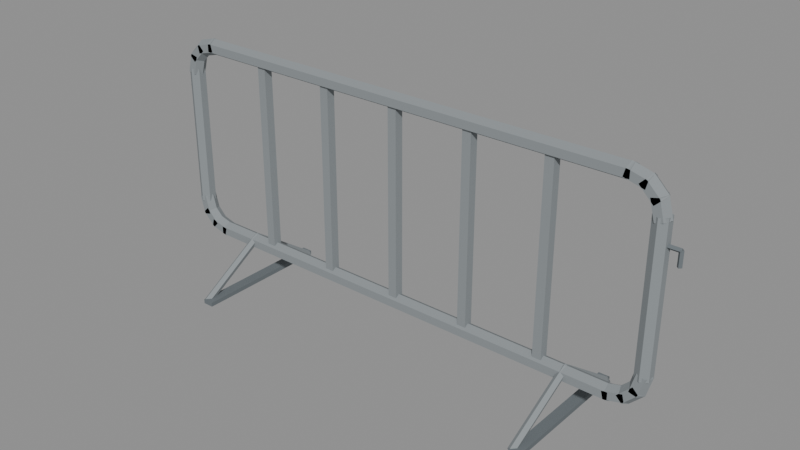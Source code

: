 # Source: lwf_crowd_barrier_v1.blend  (saved by Blender 4.1.24; exported with 4.5.12 LTS)
import bpy
from mathutils import Matrix  # noqa: F401  (used for matrix-valued properties, if any)

bpy.ops.wm.read_factory_settings(use_empty=True)
scene = bpy.context.scene
scene.name = 'Scene'

# ---- images (referenced by path relative to the original .blend; pixels are not part of the script)
import os
ASSET_DIR = os.environ.get("B2B_ASSET_DIR", "")  # directory of the original .blend (textures are referenced by path, not embedded)
HERE = os.path.dirname(os.path.abspath(__file__))  # packed textures are extracted next to this script under _unpacked/

def load_image(name, relpath, width, height, colorspace="sRGB"):
    """Load a texture the original file referenced (path relative to the .blend, or extracted next to this script)."""
    p = next((c for c in (os.path.join(HERE, relpath), os.path.join(ASSET_DIR, relpath)) if relpath and os.path.exists(c)), "")
    if p:
        img = bpy.data.images.load(p, check_existing=True)
        img.name = name
    else:  # same state as the original file: an image datablock whose file is absent (Cycles renders it pink)
        img = bpy.data.images.new(name, width, height)
        img.source = "FILE"
        img.filepath = "//" + (relpath or name)
    img.colorspace_settings.name = colorspace
    return img
img_lwf_backstage_palette = load_image('lwf_backstage_palette', '_unpacked/lwf_backstage_palette.9bb44a49.png', 64, 8, 'sRGB')

# ---- materials (node trees are filled in below, after node groups)
mat_lwf_backstage_mattepalette = bpy.data.materials.new('LWF_Backstage_MattePalette')
mat_lwf_backstage_mattepalette.use_transparent_shadow = False

# ---- material node trees
mat_lwf_backstage_mattepalette.use_nodes = True; mat_lwf_backstage_mattepalette.node_tree.nodes.clear()
_N = mat_lwf_backstage_mattepalette.node_tree.nodes; _L = mat_lwf_backstage_mattepalette.node_tree.links
n0 = _N.new('ShaderNodeBsdfPrincipled'); n0.name = 'Principled BSDF'; n0.location = (10, 300)
n0.inputs[2].default_value = 0.9
n0.inputs[13].default_value = 0.25
n1 = _N.new('ShaderNodeOutputMaterial'); n1.name = 'Material Output'; n1.location = (300, 300)
n2 = _N.new('ShaderNodeTexImage'); n2.name = 'Image Texture'; n2.location = (0, 0)
n2.image = img_lwf_backstage_palette
n2.interpolation = 'Closest'
_L.new(n0.outputs[0], n1.inputs[0])
_L.new(n2.outputs[0], n0.inputs[0])
n1.is_active_output = True

# ---- meshes
me_lwf_crowdbarrier = bpy.data.meshes.new('LWF_CrowdBarrier')
me_lwf_crowdbarrier.from_pydata([(-0.7347, -0.02, 1.078), (-0.7347, -0.02, 0.21), (1.188, -1.117e-08, 0.9569), (1.165, 1.32e-08, 1.043), (1.17, -0.03118, 0.9522), (1.147, -0.03118, 1.038), (1.135, -0.03118, 0.9429), (1.112, -0.03118, 1.029), (1.118, -1.32e-08, 0.9383), (1.095, 1.117e-08, 1.024), (1.135, 0.03118, 0.9429), (1.112, 0.03118, 1.029), (1.17, 0.03118, 0.9522), (1.147, 0.03118, 1.038), (1.166, -1.829e-09, 1.041), (1.103, -6.004e-09, 1.104), (1.153, -0.03118, 1.028), (1.09, -0.03118, 1.091), (1.127, -0.03118, 1.003), (1.065, -0.03118, 1.065), (1.115, 6.004e-09, 0.9899), (1.052, 1.829e-09, 1.053), (1.127, 0.03118, 1.003), (1.065, 0.03118, 1.065), (1.153, 0.03118, 1.028), (1.09, 0.03118, 1.091), (1.105, -1.922e-09, 1.103), (1.019, 2.189e-09, 1.126), (1.1, -0.03118, 1.085), (1.014, -0.03118, 1.108), (1.091, -0.03118, 1.05), (1.005, -0.03118, 1.073), (1.086, -2.189e-09, 1.033), (1.0, 1.922e-09, 1.056), (1.091, 0.03118, 1.05), (1.005, 0.03118, 1.073), (1.1, 0.03118, 1.085), (1.014, 0.03118, 1.108), (1.031, -4.506e-08, 1.124), (-1.031, 4.506e-08, 1.124), (1.031, -0.03118, 1.106), (-1.031, -0.03118, 1.106), (1.031, -0.03118, 1.07), (-1.031, -0.03118, 1.07), (1.031, -4.506e-08, 1.052), (-1.031, 4.506e-08, 1.052), (1.031, 0.03118, 1.07), (-1.031, 0.03118, 1.07), (1.031, 0.03118, 1.106), (-1.031, 0.03118, 1.106), (-1.019, -7.493e-10, 1.126), (-1.105, 2.646e-09, 1.103), (-1.014, -0.03118, 1.108), (-1.1, -0.03118, 1.085), (-1.005, -0.03118, 1.073), (-1.091, -0.03118, 1.05), (-1.0, -2.646e-09, 1.056), (-1.086, 7.493e-10, 1.033), (-1.005, 0.03118, 1.073), (-1.091, 0.03118, 1.05), (-1.014, 0.03118, 1.108), (-1.1, 0.03118, 1.085), (-1.103, 1.211e-09, 1.104), (-1.166, -4.374e-09, 1.041), (-1.09, -0.03118, 1.091), (-1.153, -0.03118, 1.028), (-1.065, -0.03118, 1.065), (-1.127, -0.03118, 1.003), (-1.052, 4.374e-09, 1.053), (-1.115, -1.211e-09, 0.9899), (-1.065, 0.03118, 1.065), (-1.127, 0.03118, 1.003), (-1.09, 0.03118, 1.091), (-1.153, 0.03118, 1.028), (-1.165, 1.516e-08, 1.043), (-1.188, -1.438e-08, 0.9569), (-1.147, -0.03118, 1.038), (-1.17, -0.03118, 0.9522), (-1.112, -0.03118, 1.029), (-1.135, -0.03118, 0.9429), (-1.095, 1.438e-08, 1.024), (-1.118, -1.516e-08, 0.9383), (-1.112, 0.03118, 1.029), (-1.135, 0.03118, 0.9429), (-1.147, 0.03118, 1.038), (-1.17, 0.03118, 0.9522), (-1.15, 0.036, 0.9688), (-1.15, 0.036, 0.3192), (-1.181, 0.018, 0.9688), (-1.181, 0.018, 0.3192), (-1.181, -0.018, 0.9688), (-1.181, -0.018, 0.3192), (-1.15, -0.036, 0.9688), (-1.15, -0.036, 0.3192), (-1.119, -0.018, 0.9688), (-1.119, -0.018, 0.3192), (-1.119, 0.018, 0.9688), (-1.119, 0.018, 0.3192), (-1.118, -1.712e-09, 0.3497), (-1.095, 3.779e-09, 0.2639), (-1.135, 0.03118, 0.3451), (-1.112, 0.03118, 0.2592), (-1.17, 0.03118, 0.3358), (-1.147, 0.03118, 0.2499), (-1.188, -3.779e-09, 0.3311), (-1.165, 1.712e-09, 0.2453), (-1.17, -0.03118, 0.3358), (-1.147, -0.03118, 0.2499), (-1.135, -0.03118, 0.3451), (-1.112, -0.03118, 0.2592), (-1.115, -6.526e-09, 0.2981), (-1.052, 3.144e-09, 0.2352), (-1.127, 0.03118, 0.2854), (-1.065, 0.03118, 0.2225), (-1.153, 0.03118, 0.2599), (-1.09, 0.03118, 0.1971), (-1.166, -3.144e-09, 0.2472), (-1.103, 6.526e-09, 0.1843), (-1.153, -0.03118, 0.2599), (-1.09, -0.03118, 0.1971), (-1.127, -0.03118, 0.2854), (-1.065, -0.03118, 0.2225), (-1.086, -1.554e-09, 0.255), (-1.0, 1.048e-08, 0.232), (-1.091, 0.03118, 0.2376), (-1.005, 0.03118, 0.2146), (-1.1, 0.03118, 0.2028), (-1.014, 0.03118, 0.1798), (-1.105, -1.048e-08, 0.1854), (-1.019, 1.554e-09, 0.1624), (-1.1, -0.03118, 0.2028), (-1.014, -0.03118, 0.1798), (-1.091, -0.03118, 0.2376), (-1.005, -0.03118, 0.2146), (-1.031, -4.506e-08, 0.236), (1.031, 4.506e-08, 0.236), (-1.031, 0.03118, 0.218), (1.031, 0.03118, 0.218), (-1.031, 0.03118, 0.182), (1.031, 0.03118, 0.182), (-1.031, -4.506e-08, 0.164), (1.031, 4.506e-08, 0.164), (-1.031, -0.03118, 0.182), (1.031, -0.03118, 0.182), (-1.031, -0.03118, 0.218), (1.031, -0.03118, 0.218), (1.0, -6.178e-09, 0.232), (1.086, 1.012e-08, 0.255), (1.005, 0.03118, 0.2146), (1.091, 0.03118, 0.2376), (1.014, 0.03118, 0.1798), (1.1, 0.03118, 0.2028), (1.019, -1.012e-08, 0.1624), (1.105, 6.178e-09, 0.1854), (1.014, -0.03118, 0.1798), (1.1, -0.03118, 0.2028), (1.005, -0.03118, 0.2146), (1.091, -0.03118, 0.2376), (1.052, 4.76e-09, 0.2352), (1.115, -4.881e-09, 0.2981), (1.065, 0.03118, 0.2225), (1.127, 0.03118, 0.2854), (1.09, 0.03118, 0.1971), (1.153, 0.03118, 0.2599), (1.103, 4.881e-09, 0.1843), (1.166, -4.76e-09, 0.2472), (1.09, -0.03118, 0.1971), (1.153, -0.03118, 0.2599), (1.065, -0.03118, 0.2225), (1.127, -0.03118, 0.2854), (1.095, -4.009e-09, 0.2639), (1.118, -9.278e-09, 0.3497), (1.112, 0.03118, 0.2592), (1.135, 0.03118, 0.3451), (1.147, 0.03118, 0.2499), (1.17, 0.03118, 0.3358), (1.165, 9.278e-09, 0.2453), (1.188, 4.009e-09, 0.3311), (1.147, -0.03118, 0.2499), (1.17, -0.03118, 0.3358), (1.112, -0.03118, 0.2592), (1.135, -0.03118, 0.3451), (1.15, -0.036, 0.3192), (1.15, -0.036, 0.9688), (1.119, -0.018, 0.3192), (1.119, -0.018, 0.9688), (1.119, 0.018, 0.3192), (1.119, 0.018, 0.9688), (1.15, 0.036, 0.3192), (1.15, 0.036, 0.9688), (1.181, 0.018, 0.3192), (1.181, 0.018, 0.9688), (1.181, -0.018, 0.3192), (1.181, -0.018, 0.9688), (-0.7347, 0.02, 0.21), (-0.7347, 0.02, 1.078), (-0.6947, -0.02, 0.21), (-0.6947, -0.02, 1.078), (-0.6947, 0.02, 0.21), (-0.6947, 0.02, 1.078), (-0.3773, -0.02, 0.21), (-0.3773, -0.02, 1.078), (-0.3773, 0.02, 0.21), (-0.3773, 0.02, 1.078), (-0.3373, -0.02, 0.21), (-0.3373, -0.02, 1.078), (-0.3373, 0.02, 0.21), (-0.3373, 0.02, 1.078), (-0.02, -0.02, 0.21), (-0.02, -0.02, 1.078), (-0.02, 0.02, 0.21), (-0.02, 0.02, 1.078), (0.02, -0.02, 0.21), (0.02, -0.02, 1.078), (0.02, 0.02, 0.21), (0.02, 0.02, 1.078), (0.3373, -0.02, 0.21), (0.3373, -0.02, 1.078), (0.3373, 0.02, 0.21), (0.3373, 0.02, 1.078), (0.3773, -0.02, 0.21), (0.3773, -0.02, 1.078), (0.3773, 0.02, 0.21), (0.3773, 0.02, 1.078), (0.6947, -0.02, 0.21), (0.6947, -0.02, 1.078), (0.6947, 0.02, 0.21), (0.6947, 0.02, 1.078), (0.7347, -0.02, 0.21), (0.7347, -0.02, 1.078), (0.7347, 0.02, 0.21), (0.7347, 0.02, 1.078), (-0.855, -0.32, 0.022), (-0.855, -0.32, 0.002), (-0.8304, -0.005867, 0.2378), (-0.851, -0.3147, 0.02166), (-0.8128, 0.0001005, 0.2277), (-0.8334, -0.3087, 0.01147), (-0.8186, 0.01203, 0.2112), (-0.8392, -0.2968, -0.005031), (-0.8397, 0.01344, 0.2112), (-0.8603, -0.2954, -0.005031), (-0.847, 0.002378, 0.2277), (-0.8676, -0.3065, 0.01147), (-0.8296, 0.005867, 0.2378), (-0.809, 0.3147, 0.02166), (-0.8472, -0.0001006, 0.2277), (-0.8266, 0.3087, 0.01147), (-0.8414, -0.01203, 0.2112), (-0.8208, 0.2968, -0.005031), (-0.8203, -0.01344, 0.2112), (-0.7997, 0.2954, -0.005031), (-0.813, -0.002378, 0.2277), (-0.7924, 0.3065, 0.01147), (-0.855, 0.32, 0.002), (-0.855, 0.32, 0.022), (-0.805, -0.32, 0.002), (-0.805, -0.32, 0.022), (-0.805, 0.32, 0.002), (-0.805, 0.32, 0.022), (0.805, -0.32, 0.002), (0.805, -0.32, 0.022), (0.8296, -0.005867, 0.2378), (0.809, -0.3147, 0.02166), (0.8472, 0.0001005, 0.2277), (0.8266, -0.3087, 0.01147), (0.8414, 0.01203, 0.2112), (0.8208, -0.2968, -0.005031), (0.8203, 0.01344, 0.2112), (0.7997, -0.2954, -0.005031), (0.813, 0.002378, 0.2277), (0.7924, -0.3065, 0.01147), (0.8304, 0.005867, 0.2378), (0.851, 0.3147, 0.02166), (0.8128, -0.0001005, 0.2277), (0.8334, 0.3087, 0.01147), (0.8186, -0.01203, 0.2112), (0.8392, 0.2968, -0.005031), (0.8397, -0.01344, 0.2112), (0.8603, 0.2954, -0.005031), (0.847, -0.002378, 0.2277), (0.8676, 0.3065, 0.01147), (0.805, 0.32, 0.002), (0.805, 0.32, 0.022), (0.855, -0.32, 0.002), (0.855, -0.32, 0.022), (0.855, 0.32, 0.002), (0.855, 0.32, 0.022), (1.147, -1.88e-09, 0.87), (1.233, 1.88e-09, 0.87), (1.147, 0.01, 0.86), (1.233, 0.01, 0.86), (1.147, -1.88e-09, 0.85), (1.233, 1.88e-09, 0.85), (1.147, -0.01, 0.86), (1.233, -0.01, 0.86), (1.23, 0.01, 0.863), (1.23, 0.01, 0.797), (1.22, 3.759e-09, 0.863), (1.22, -2.011e-09, 0.797), (1.23, -0.01, 0.863), (1.23, -0.01, 0.797), (1.24, 2.011e-09, 0.863), (1.24, -3.759e-09, 0.797), (-1.146, -9.485e-10, 0.894), (-1.189, 9.485e-10, 0.894), (-1.146, -0.014, 0.88), (-1.189, -0.014, 0.88), (-1.146, -9.485e-10, 0.866), (-1.189, 9.485e-10, 0.866), (-1.146, 0.014, 0.88), (-1.189, 0.014, 0.88)], [], [(202, 203, 207, 206), (62, 63, 65, 64), (2, 3, 5, 4), (54, 55, 57, 56), (204, 205, 201, 200), (4, 5, 7, 6), (26, 27, 29, 28), (14, 15, 17, 16), (6, 7, 9, 8), (38, 39, 41, 40), (52, 53, 55, 54), (8, 9, 11, 10), (5, 3, 13, 11, 9, 7), (50, 51, 53, 52), (10, 11, 13, 12), (18, 19, 21, 20), (16, 17, 19, 18), (12, 13, 3, 2), (2, 4, 6, 8, 10, 12), (20, 21, 23, 22), (19, 17, 15, 25, 23, 21), (194, 195, 199, 198), (22, 23, 25, 24), (30, 31, 33, 32), (28, 29, 31, 30), (24, 25, 15, 14), (20, 22, 24, 14, 16, 18), (32, 33, 35, 34), (29, 27, 37, 35, 33, 31), (66, 67, 69, 68), (34, 35, 37, 36), (42, 43, 45, 44), (40, 41, 43, 42), (36, 37, 27, 26), (30, 32, 34, 36, 26, 28), (44, 45, 47, 46), (78, 79, 81, 80), (40, 42, 44, 46, 48, 38), (46, 47, 49, 48), (64, 65, 67, 66), (74, 75, 77, 76), (48, 49, 39, 38), (45, 43, 41, 39, 49, 47), (56, 57, 59, 58), (90, 91, 93, 92), (54, 56, 58, 60, 50, 52), (58, 59, 61, 60), (76, 77, 79, 78), (86, 87, 89, 88), (60, 61, 51, 50), (57, 55, 53, 51, 61, 59), (68, 69, 71, 70), (102, 103, 105, 104), (68, 70, 72, 62, 64, 66), (70, 71, 73, 72), (88, 89, 91, 90), (98, 99, 101, 100), (72, 73, 63, 62), (69, 67, 65, 63, 73, 71), (80, 81, 83, 82), (114, 115, 117, 116), (80, 82, 84, 74, 76, 78), (82, 83, 85, 84), (100, 101, 103, 102), (110, 111, 113, 112), (84, 85, 75, 74), (81, 79, 77, 75, 85, 83), (92, 93, 95, 94), (126, 127, 129, 128), (92, 94, 96, 86, 88, 90), (94, 95, 97, 96), (112, 113, 115, 114), (122, 123, 125, 124), (96, 97, 87, 86), (93, 91, 89, 87, 97, 95), (104, 105, 107, 106), (138, 139, 141, 140), (104, 106, 108, 98, 100, 102), (106, 107, 109, 108), (124, 125, 127, 126), (134, 135, 137, 136), (108, 109, 99, 98), (105, 103, 101, 99, 109, 107), (116, 117, 119, 118), (150, 151, 153, 152), (116, 118, 120, 110, 112, 114), (118, 119, 121, 120), (136, 137, 139, 138), (146, 147, 149, 148), (120, 121, 111, 110), (117, 115, 113, 111, 121, 119), (128, 129, 131, 130), (162, 163, 165, 164), (128, 130, 132, 122, 124, 126), (130, 131, 133, 132), (148, 149, 151, 150), (158, 159, 161, 160), (132, 133, 123, 122), (129, 127, 125, 123, 133, 131), (140, 141, 143, 142), (174, 175, 177, 176), (140, 142, 144, 134, 136, 138), (142, 143, 145, 144), (160, 161, 163, 162), (170, 171, 173, 172), (144, 145, 135, 134), (141, 139, 137, 135, 145, 143), (152, 153, 155, 154), (186, 187, 189, 188), (152, 154, 156, 146, 148, 150), (154, 155, 157, 156), (172, 173, 175, 174), (182, 183, 185, 184), (156, 157, 147, 146), (153, 151, 149, 147, 157, 155), (164, 165, 167, 166), (206, 207, 205, 204), (164, 166, 168, 158, 160, 162), (166, 167, 169, 168), (184, 185, 187, 186), (198, 199, 197, 196), (168, 169, 159, 158), (165, 163, 161, 159, 169, 167), (176, 177, 179, 178), (194, 198, 196, 1), (176, 178, 180, 170, 172, 174), (178, 179, 181, 180), (199, 195, 0, 197), (200, 201, 203, 202), (180, 181, 171, 170), (177, 175, 173, 171, 181, 179), (188, 189, 191, 190), (1, 0, 195, 194), (188, 190, 192, 182, 184, 186), (190, 191, 193, 192), (196, 197, 0, 1), (202, 206, 204, 200), (192, 193, 183, 182), (189, 187, 185, 183, 193, 191), (207, 203, 201, 205), (208, 209, 211, 210), (210, 211, 215, 214), (214, 215, 213, 212), (212, 213, 209, 208), (210, 214, 212, 208), (215, 211, 209, 213), (216, 217, 219, 218), (218, 219, 223, 222), (222, 223, 221, 220), (220, 221, 217, 216), (218, 222, 220, 216), (223, 219, 217, 221), (224, 225, 227, 226), (226, 227, 231, 230), (230, 231, 229, 228), (228, 229, 225, 224), (226, 230, 228, 224), (231, 227, 225, 229), (259, 255, 232, 257), (254, 258, 256, 233), (234, 235, 237, 236), (248, 249, 251, 250), (244, 245, 247, 246), (236, 237, 239, 238), (246, 247, 249, 248), (287, 283, 261, 285), (238, 239, 241, 240), (237, 235, 243, 241, 239), (256, 257, 232, 233), (240, 241, 243, 242), (254, 255, 259, 258), (282, 286, 284, 260), (242, 243, 235, 234), (234, 236, 238, 240, 242), (233, 232, 255, 254), (246, 248, 250, 252, 244), (250, 251, 253, 252), (258, 259, 257, 256), (262, 263, 265, 264), (252, 253, 245, 244), (251, 249, 247, 245, 253), (298, 299, 301, 300), (282, 283, 287, 286), (264, 265, 267, 266), (296, 297, 299, 298), (274, 275, 277, 276), (266, 267, 269, 268), (284, 285, 261, 260), (262, 264, 266, 268, 270), (268, 269, 271, 270), (272, 273, 275, 274), (276, 277, 279, 278), (270, 271, 263, 262), (265, 263, 271, 269, 267), (260, 261, 283, 282), (274, 276, 278, 280, 272), (278, 279, 281, 280), (286, 287, 285, 284), (288, 289, 291, 290), (280, 281, 273, 272), (279, 277, 275, 273, 281), (299, 297, 303, 301), (304, 305, 307, 306), (290, 291, 293, 292), (291, 289, 295, 293), (306, 307, 309, 308), (292, 293, 295, 294), (294, 295, 289, 288), (288, 290, 292, 294), (300, 301, 303, 302), (302, 303, 297, 296), (300, 302, 296, 298), (308, 310, 304, 306), (308, 309, 311, 310), (310, 311, 305, 304), (307, 305, 311, 309)])
_uv = me_lwf_crowdbarrier.uv_layers.new(name='UVMap')
_uv.uv.foreach_set('vector', [0.0625, 0.5, 0.0625, 0.5, 0.0625, 0.5, 0.0625, 0.5, 0.0625, 0.5, 0.0625, 0.5, 0.0625, 0.5, 0.0625, 0.5, 0.0625, 0.5, 0.0625, 0.5, 0.0625, 0.5, 0.0625, 0.5, 0.0625, 0.5, 0.0625, 0.5, 0.0625, 0.5, 0.0625, 0.5, 0.0625, 0.5, 0.0625, 0.5, 0.0625, 0.5, 0.0625, 0.5, 0.0625, 0.5, 0.0625, 0.5, 0.0625, 0.5, 0.0625, 0.5, 0.0625, 0.5, 0.0625, 0.5, 0.0625, 0.5, 0.0625, 0.5, 0.0625, 0.5, 0.0625, 0.5, 0.0625, 0.5, 0.0625, 0.5, 0.0625, 0.5, 0.0625, 0.5, 0.0625, 0.5, 0.0625, 0.5, 0.0625, 0.5, 0.0625, 0.5, 0.0625, 0.5, 0.0625, 0.5, 0.0625, 0.5, 0.0625, 0.5, 0.0625, 0.5, 0.0625, 0.5, 0.0625, 0.5, 0.0625, 0.5, 0.0625, 0.5, 0.0625, 0.5, 0.0625, 0.5, 0.0625, 0.5, 0.0625, 0.5, 0.0625, 0.5, 0.0625, 0.5, 0.0625, 0.5, 0.0625, 0.5, 0.0625, 0.5, 0.0625, 0.5, 0.0625, 0.5, 0.0625, 0.5, 0.0625, 0.5, 0.0625, 0.5, 0.0625, 0.5, 0.0625, 0.5, 0.0625, 0.5, 0.0625, 0.5, 0.0625, 0.5, 0.0625, 0.5, 0.0625, 0.5, 0.0625, 0.5, 0.0625, 0.5, 0.0625, 0.5, 0.0625, 0.5, 0.0625, 0.5, 0.0625, 0.5, 0.0625, 0.5, 0.0625, 0.5, 0.0625, 0.5, 0.0625, 0.5, 0.0625, 0.5, 0.0625, 0.5, 0.0625, 0.5, 0.0625, 0.5, 0.0625, 0.5, 0.0625, 0.5, 0.0625, 0.5, 0.0625, 0.5, 0.0625, 0.5, 0.0625, 0.5, 0.0625, 0.5, 0.0625, 0.5, 0.0625, 0.5, 0.0625, 0.5, 0.0625, 0.5, 0.0625, 0.5, 0.0625, 0.5, 0.0625, 0.5, 0.0625, 0.5, 0.0625, 0.5, 0.0625, 0.5, 0.0625, 0.5, 0.0625, 0.5, 0.0625, 0.5, 0.0625, 0.5, 0.0625, 0.5, 0.0625, 0.5, 0.0625, 0.5, 0.0625, 0.5, 0.0625, 0.5, 0.0625, 0.5, 0.0625, 0.5, 0.0625, 0.5, 0.0625, 0.5, 0.0625, 0.5, 0.0625, 0.5, 0.0625, 0.5, 0.0625, 0.5, 0.0625, 0.5, 0.0625, 0.5, 0.0625, 0.5, 0.0625, 0.5, 0.0625, 0.5, 0.0625, 0.5, 0.0625, 0.5, 0.0625, 0.5, 0.0625, 0.5, 0.0625, 0.5, 0.0625, 0.5, 0.0625, 0.5, 0.0625, 0.5, 0.0625, 0.5, 0.0625, 0.5, 0.0625, 0.5, 0.0625, 0.5, 0.0625, 0.5, 0.0625, 0.5, 0.0625, 0.5, 0.0625, 0.5, 0.0625, 0.5, 0.0625, 0.5, 0.0625, 0.5, 0.0625, 0.5, 0.0625, 0.5, 0.0625, 0.5, 0.0625, 0.5, 0.0625, 0.5, 0.0625, 0.5, 0.0625, 0.5, 0.0625, 0.5, 0.0625, 0.5, 0.0625, 0.5, 0.0625, 0.5, 0.0625, 0.5, 0.0625, 0.5, 0.0625, 0.5, 0.0625, 0.5, 0.0625, 0.5, 0.0625, 0.5, 0.0625, 0.5, 0.0625, 0.5, 0.0625, 0.5, 0.0625, 0.5, 0.0625, 0.5, 0.0625, 0.5, 0.0625, 0.5, 0.0625, 0.5, 0.0625, 0.5, 0.0625, 0.5, 0.0625, 0.5, 0.0625, 0.5, 0.0625, 0.5, 0.0625, 0.5, 0.0625, 0.5, 0.0625, 0.5, 0.0625, 0.5, 0.0625, 0.5, 0.0625, 0.5, 0.0625, 0.5, 0.0625, 0.5, 0.0625, 0.5, 0.0625, 0.5, 0.0625, 0.5, 0.0625, 0.5, 0.0625, 0.5, 0.0625, 0.5, 0.0625, 0.5, 0.0625, 0.5, 0.0625, 0.5, 0.0625, 0.5, 0.0625, 0.5, 0.0625, 0.5, 0.0625, 0.5, 0.0625, 0.5, 0.0625, 0.5, 0.0625, 0.5, 0.0625, 0.5, 0.0625, 0.5, 0.0625, 0.5, 0.0625, 0.5, 0.0625, 0.5, 0.0625, 0.5, 0.0625, 0.5, 0.0625, 0.5, 0.0625, 0.5, 0.0625, 0.5, 0.0625, 0.5, 0.0625, 0.5, 0.0625, 0.5, 0.0625, 0.5, 0.0625, 0.5, 0.0625, 0.5, 0.0625, 0.5, 0.0625, 0.5, 0.0625, 0.5, 0.0625, 0.5, 0.0625, 0.5, 0.0625, 0.5, 0.0625, 0.5, 0.0625, 0.5, 0.0625, 0.5, 0.0625, 0.5, 0.0625, 0.5, 0.0625, 0.5, 0.0625, 0.5, 0.0625, 0.5, 0.0625, 0.5, 0.0625, 0.5, 0.0625, 0.5, 0.0625, 0.5, 0.0625, 0.5, 0.0625, 0.5, 0.0625, 0.5, 0.0625, 0.5, 0.0625, 0.5, 0.0625, 0.5, 0.0625, 0.5, 0.0625, 0.5, 0.0625, 0.5, 0.0625, 0.5, 0.0625, 0.5, 0.0625, 0.5, 0.0625, 0.5, 0.0625, 0.5, 0.0625, 0.5, 0.0625, 0.5, 0.0625, 0.5, 0.0625, 0.5, 0.0625, 0.5, 0.0625, 0.5, 0.0625, 0.5, 0.0625, 0.5, 0.0625, 0.5, 0.0625, 0.5, 0.0625, 0.5, 0.0625, 0.5, 0.0625, 0.5, 0.0625, 0.5, 0.0625, 0.5, 0.0625, 0.5, 0.0625, 0.5, 0.0625, 0.5, 0.0625, 0.5, 0.0625, 0.5, 0.0625, 0.5, 0.0625, 0.5, 0.0625, 0.5, 0.0625, 0.5, 0.0625, 0.5, 0.0625, 0.5, 0.0625, 0.5, 0.0625, 0.5, 0.0625, 0.5, 0.0625, 0.5, 0.0625, 0.5, 0.0625, 0.5, 0.0625, 0.5, 0.0625, 0.5, 0.0625, 0.5, 0.0625, 0.5, 0.0625, 0.5, 0.0625, 0.5, 0.0625, 0.5, 0.0625, 0.5, 0.0625, 0.5, 0.0625, 0.5, 0.0625, 0.5, 0.0625, 0.5, 0.0625, 0.5, 0.0625, 0.5, 0.0625, 0.5, 0.0625, 0.5, 0.0625, 0.5, 0.0625, 0.5, 0.0625, 0.5, 0.0625, 0.5, 0.0625, 0.5, 0.0625, 0.5, 0.0625, 0.5, 0.0625, 0.5, 0.0625, 0.5, 0.0625, 0.5, 0.0625, 0.5, 0.0625, 0.5, 0.0625, 0.5, 0.0625, 0.5, 0.0625, 0.5, 0.0625, 0.5, 0.0625, 0.5, 0.0625, 0.5, 0.0625, 0.5, 0.0625, 0.5, 0.0625, 0.5, 0.0625, 0.5, 0.0625, 0.5, 0.0625, 0.5, 0.0625, 0.5, 0.0625, 0.5, 0.0625, 0.5, 0.0625, 0.5, 0.0625, 0.5, 0.0625, 0.5, 0.0625, 0.5, 0.0625, 0.5, 0.0625, 0.5, 0.0625, 0.5, 0.0625, 0.5, 0.0625, 0.5, 0.0625, 0.5, 0.0625, 0.5, 0.0625, 0.5, 0.0625, 0.5, 0.0625, 0.5, 0.0625, 0.5, 0.0625, 0.5, 0.0625, 0.5, 0.0625, 0.5, 0.0625, 0.5, 0.0625, 0.5, 0.0625, 0.5, 0.0625, 0.5, 0.0625, 0.5, 0.0625, 0.5, 0.0625, 0.5, 0.0625, 0.5, 0.0625, 0.5, 0.0625, 0.5, 0.0625, 0.5, 0.0625, 0.5, 0.0625, 0.5, 0.0625, 0.5, 0.0625, 0.5, 0.0625, 0.5, 0.0625, 0.5, 0.0625, 0.5, 0.0625, 0.5, 0.0625, 0.5, 0.0625, 0.5, 0.0625, 0.5, 0.0625, 0.5, 0.0625, 0.5, 0.0625, 0.5, 0.0625, 0.5, 0.0625, 0.5, 0.0625, 0.5, 0.0625, 0.5, 0.0625, 0.5, 0.0625, 0.5, 0.0625, 0.5, 0.0625, 0.5, 0.0625, 0.5, 0.0625, 0.5, 0.0625, 0.5, 0.0625, 0.5, 0.0625, 0.5, 0.0625, 0.5, 0.0625, 0.5, 0.0625, 0.5, 0.0625, 0.5, 0.0625, 0.5, 0.0625, 0.5, 0.0625, 0.5, 0.0625, 0.5, 0.0625, 0.5, 0.0625, 0.5, 0.0625, 0.5, 0.0625, 0.5, 0.0625, 0.5, 0.0625, 0.5, 0.0625, 0.5, 0.0625, 0.5, 0.0625, 0.5, 0.0625, 0.5, 0.0625, 0.5, 0.0625, 0.5, 0.0625, 0.5, 0.0625, 0.5, 0.0625, 0.5, 0.0625, 0.5, 0.0625, 0.5, 0.0625, 0.5, 0.0625, 0.5, 0.0625, 0.5, 0.0625, 0.5, 0.0625, 0.5, 0.0625, 0.5, 0.0625, 0.5, 0.0625, 0.5, 0.0625, 0.5, 0.0625, 0.5, 0.0625, 0.5, 0.0625, 0.5, 0.0625, 0.5, 0.0625, 0.5, 0.0625, 0.5, 0.0625, 0.5, 0.0625, 0.5, 0.0625, 0.5, 0.0625, 0.5, 0.0625, 0.5, 0.0625, 0.5, 0.0625, 0.5, 0.0625, 0.5, 0.0625, 0.5, 0.0625, 0.5, 0.0625, 0.5, 0.0625, 0.5, 0.0625, 0.5, 0.0625, 0.5, 0.0625, 0.5, 0.0625, 0.5, 0.0625, 0.5, 0.0625, 0.5, 0.0625, 0.5, 0.0625, 0.5, 0.0625, 0.5, 0.0625, 0.5, 0.0625, 0.5, 0.0625, 0.5, 0.0625, 0.5, 0.0625, 0.5, 0.0625, 0.5, 0.0625, 0.5, 0.0625, 0.5, 0.0625, 0.5, 0.0625, 0.5, 0.0625, 0.5, 0.0625, 0.5, 0.0625, 0.5, 0.0625, 0.5, 0.0625, 0.5, 0.0625, 0.5, 0.0625, 0.5, 0.0625, 0.5, 0.0625, 0.5, 0.0625, 0.5, 0.0625, 0.5, 0.0625, 0.5, 0.0625, 0.5, 0.0625, 0.5, 0.0625, 0.5, 0.0625, 0.5, 0.0625, 0.5, 0.0625, 0.5, 0.0625, 0.5, 0.0625, 0.5, 0.0625, 0.5, 0.0625, 0.5, 0.0625, 0.5, 0.0625, 0.5, 0.0625, 0.5, 0.0625, 0.5, 0.0625, 0.5, 0.0625, 0.5, 0.0625, 0.5, 0.0625, 0.5, 0.0625, 0.5, 0.0625, 0.5, 0.0625, 0.5, 0.0625, 0.5, 0.0625, 0.5, 0.0625, 0.5, 0.0625, 0.5, 0.0625, 0.5, 0.0625, 0.5, 0.0625, 0.5, 0.0625, 0.5, 0.0625, 0.5, 0.0625, 0.5, 0.0625, 0.5, 0.0625, 0.5, 0.0625, 0.5, 0.0625, 0.5, 0.0625, 0.5, 0.0625, 0.5, 0.0625, 0.5, 0.0625, 0.5, 0.0625, 0.5, 0.0625, 0.5, 0.0625, 0.5, 0.0625, 0.5, 0.0625, 0.5, 0.0625, 0.5, 0.0625, 0.5, 0.0625, 0.5, 0.0625, 0.5, 0.0625, 0.5, 0.0625, 0.5, 0.0625, 0.5, 0.0625, 0.5, 0.0625, 0.5, 0.0625, 0.5, 0.0625, 0.5, 0.0625, 0.5, 0.0625, 0.5, 0.0625, 0.5, 0.0625, 0.5, 0.0625, 0.5, 0.0625, 0.5, 0.0625, 0.5, 0.0625, 0.5, 0.0625, 0.5, 0.0625, 0.5, 0.0625, 0.5, 0.0625, 0.5, 0.0625, 0.5, 0.0625, 0.5, 0.0625, 0.5, 0.0625, 0.5, 0.0625, 0.5, 0.0625, 0.5, 0.0625, 0.5, 0.0625, 0.5, 0.0625, 0.5, 0.0625, 0.5, 0.0625, 0.5, 0.0625, 0.5, 0.0625, 0.5, 0.0625, 0.5, 0.0625, 0.5, 0.0625, 0.5, 0.0625, 0.5, 0.0625, 0.5, 0.0625, 0.5, 0.0625, 0.5, 0.0625, 0.5, 0.0625, 0.5, 0.0625, 0.5, 0.0625, 0.5, 0.0625, 0.5, 0.0625, 0.5, 0.0625, 0.5, 0.0625, 0.5, 0.0625, 0.5, 0.0625, 0.5, 0.0625, 0.5, 0.0625, 0.5, 0.0625, 0.5, 0.0625, 0.5, 0.0625, 0.5, 0.0625, 0.5, 0.0625, 0.5, 0.0625, 0.5, 0.0625, 0.5, 0.0625, 0.5, 0.0625, 0.5, 0.0625, 0.5, 0.0625, 0.5, 0.0625, 0.5, 0.0625, 0.5, 0.0625, 0.5, 0.0625, 0.5, 0.0625, 0.5, 0.0625, 0.5, 0.0625, 0.5, 0.0625, 0.5, 0.0625, 0.5, 0.0625, 0.5, 0.0625, 0.5, 0.0625, 0.5, 0.0625, 0.5, 0.0625, 0.5, 0.0625, 0.5, 0.0625, 0.5, 0.0625, 0.5, 0.0625, 0.5, 0.0625, 0.5, 0.0625, 0.5, 0.0625, 0.5, 0.0625, 0.5, 0.0625, 0.5, 0.0625, 0.5, 0.0625, 0.5, 0.0625, 0.5, 0.0625, 0.5, 0.0625, 0.5, 0.0625, 0.5, 0.0625, 0.5, 0.0625, 0.5, 0.0625, 0.5, 0.0625, 0.5, 0.0625, 0.5, 0.0625, 0.5, 0.0625, 0.5, 0.0625, 0.5, 0.0625, 0.5, 0.0625, 0.5, 0.0625, 0.5, 0.0625, 0.5, 0.0625, 0.5, 0.0625, 0.5, 0.0625, 0.5, 0.0625, 0.5, 0.0625, 0.5, 0.0625, 0.5, 0.0625, 0.5, 0.0625, 0.5, 0.0625, 0.5, 0.0625, 0.5, 0.0625, 0.5, 0.0625, 0.5, 0.0625, 0.5, 0.0625, 0.5, 0.0625, 0.5, 0.0625, 0.5, 0.0625, 0.5, 0.0625, 0.5, 0.0625, 0.5, 0.0625, 0.5, 0.0625, 0.5, 0.0625, 0.5, 0.0625, 0.5, 0.0625, 0.5, 0.0625, 0.5, 0.0625, 0.5, 0.0625, 0.5, 0.0625, 0.5, 0.0625, 0.5, 0.0625, 0.5, 0.0625, 0.5, 0.0625, 0.5, 0.0625, 0.5, 0.0625, 0.5, 0.0625, 0.5, 0.0625, 0.5, 0.0625, 0.5, 0.0625, 0.5, 0.0625, 0.5, 0.0625, 0.5, 0.0625, 0.5, 0.0625, 0.5, 0.0625, 0.5, 0.0625, 0.5, 0.0625, 0.5, 0.0625, 0.5, 0.0625, 0.5, 0.0625, 0.5, 0.0625, 0.5, 0.0625, 0.5, 0.0625, 0.5, 0.0625, 0.5, 0.0625, 0.5, 0.0625, 0.5, 0.0625, 0.5, 0.0625, 0.5, 0.0625, 0.5, 0.0625, 0.5, 0.0625, 0.5, 0.0625, 0.5, 0.0625, 0.5, 0.0625, 0.5, 0.0625, 0.5, 0.0625, 0.5, 0.0625, 0.5, 0.0625, 0.5, 0.0625, 0.5, 0.0625, 0.5, 0.0625, 0.5, 0.0625, 0.5, 0.0625, 0.5, 0.0625, 0.5, 0.0625, 0.5, 0.0625, 0.5, 0.0625, 0.5, 0.0625, 0.5, 0.0625, 0.5, 0.0625, 0.5, 0.0625, 0.5, 0.0625, 0.5, 0.0625, 0.5, 0.0625, 0.5, 0.0625, 0.5, 0.0625, 0.5, 0.0625, 0.5, 0.0625, 0.5, 0.0625, 0.5, 0.0625, 0.5, 0.0625, 0.5, 0.1875, 0.5, 0.1875, 0.5, 0.1875, 0.5, 0.1875, 0.5, 0.1875, 0.5, 0.1875, 0.5, 0.1875, 0.5, 0.1875, 0.5, 0.0625, 0.5, 0.0625, 0.5, 0.0625, 0.5, 0.0625, 0.5, 0.0625, 0.5, 0.0625, 0.5, 0.0625, 0.5, 0.0625, 0.5, 0.0625, 0.5, 0.0625, 0.5, 0.0625, 0.5, 0.0625, 0.5, 0.0625, 0.5, 0.0625, 0.5, 0.0625, 0.5, 0.0625, 0.5, 0.0625, 0.5, 0.0625, 0.5, 0.0625, 0.5, 0.0625, 0.5, 0.1875, 0.5, 0.1875, 0.5, 0.1875, 0.5, 0.1875, 0.5, 0.0625, 0.5, 0.0625, 0.5, 0.0625, 0.5, 0.0625, 0.5, 0.0625, 0.5, 0.0625, 0.5, 0.0625, 0.5, 0.0625, 0.5, 0.0625, 0.5, 0.1875, 0.5, 0.1875, 0.5, 0.1875, 0.5, 0.1875, 0.5, 0.0625, 0.5, 0.0625, 0.5, 0.0625, 0.5, 0.0625, 0.5, 0.1875, 0.5, 0.1875, 0.5, 0.1875, 0.5, 0.1875, 0.5, 0.1875, 0.5, 0.1875, 0.5, 0.1875, 0.5, 0.1875, 0.5, 0.0625, 0.5, 0.0625, 0.5, 0.0625, 0.5, 0.0625, 0.5, 0.0625, 0.5, 0.0625, 0.5, 0.0625, 0.5, 0.0625, 0.5, 0.0625, 0.5, 0.1875, 0.5, 0.1875, 0.5, 0.1875, 0.5, 0.1875, 0.5, 0.0625, 0.5, 0.0625, 0.5, 0.0625, 0.5, 0.0625, 0.5, 0.0625, 0.5, 0.0625, 0.5, 0.0625, 0.5, 0.0625, 0.5, 0.0625, 0.5, 0.1875, 0.5, 0.1875, 0.5, 0.1875, 0.5, 0.1875, 0.5, 0.0625, 0.5, 0.0625, 0.5, 0.0625, 0.5, 0.0625, 0.5, 0.0625, 0.5, 0.0625, 0.5, 0.0625, 0.5, 0.0625, 0.5, 0.0625, 0.5, 0.0625, 0.5, 0.0625, 0.5, 0.0625, 0.5, 0.0625, 0.5, 0.1875, 0.5, 0.1875, 0.5, 0.1875, 0.5, 0.1875, 0.5, 0.1875, 0.5, 0.1875, 0.5, 0.1875, 0.5, 0.1875, 0.5, 0.0625, 0.5, 0.0625, 0.5, 0.0625, 0.5, 0.0625, 0.5, 0.1875, 0.5, 0.1875, 0.5, 0.1875, 0.5, 0.1875, 0.5, 0.0625, 0.5, 0.0625, 0.5, 0.0625, 0.5, 0.0625, 0.5, 0.0625, 0.5, 0.0625, 0.5, 0.0625, 0.5, 0.0625, 0.5, 0.1875, 0.5, 0.1875, 0.5, 0.1875, 0.5, 0.1875, 0.5, 0.0625, 0.5, 0.0625, 0.5, 0.0625, 0.5, 0.0625, 0.5, 0.0625, 0.5, 0.0625, 0.5, 0.0625, 0.5, 0.0625, 0.5, 0.0625, 0.5, 0.0625, 0.5, 0.0625, 0.5, 0.0625, 0.5, 0.0625, 0.5, 0.0625, 0.5, 0.0625, 0.5, 0.0625, 0.5, 0.0625, 0.5, 0.0625, 0.5, 0.0625, 0.5, 0.0625, 0.5, 0.0625, 0.5, 0.0625, 0.5, 0.0625, 0.5, 0.0625, 0.5, 0.0625, 0.5, 0.0625, 0.5, 0.1875, 0.5, 0.1875, 0.5, 0.1875, 0.5, 0.1875, 0.5, 0.0625, 0.5, 0.0625, 0.5, 0.0625, 0.5, 0.0625, 0.5, 0.0625, 0.5, 0.0625, 0.5, 0.0625, 0.5, 0.0625, 0.5, 0.0625, 0.5, 0.1875, 0.5, 0.1875, 0.5, 0.1875, 0.5, 0.1875, 0.5, 0.1875, 0.5, 0.1875, 0.5, 0.1875, 0.5, 0.1875, 0.5, 0.0625, 0.5, 0.0625, 0.5, 0.0625, 0.5, 0.0625, 0.5, 0.0625, 0.5, 0.0625, 0.5, 0.0625, 0.5, 0.0625, 0.5, 0.0625, 0.5, 0.1875, 0.5, 0.1875, 0.5, 0.1875, 0.5, 0.1875, 0.5, 0.1875, 0.5, 0.1875, 0.5, 0.1875, 0.5, 0.1875, 0.5, 0.1875, 0.5, 0.1875, 0.5, 0.1875, 0.5, 0.1875, 0.5, 0.1875, 0.5, 0.1875, 0.5, 0.1875, 0.5, 0.1875, 0.5, 0.1875, 0.5, 0.1875, 0.5, 0.1875, 0.5, 0.1875, 0.5, 0.1875, 0.5, 0.1875, 0.5, 0.1875, 0.5, 0.1875, 0.5, 0.1875, 0.5, 0.1875, 0.5, 0.1875, 0.5, 0.1875, 0.5, 0.1875, 0.5, 0.1875, 0.5, 0.1875, 0.5, 0.1875, 0.5, 0.1875, 0.5, 0.1875, 0.5, 0.1875, 0.5, 0.1875, 0.5, 0.1875, 0.5, 0.1875, 0.5, 0.1875, 0.5, 0.1875, 0.5, 0.1875, 0.5, 0.1875, 0.5, 0.1875, 0.5, 0.1875, 0.5, 0.1875, 0.5, 0.1875, 0.5, 0.1875, 0.5, 0.1875, 0.5, 0.1875, 0.5, 0.1875, 0.5, 0.1875, 0.5, 0.1875, 0.5, 0.1875, 0.5, 0.1875, 0.5, 0.1875, 0.5, 0.1875, 0.5, 0.1875, 0.5, 0.1875, 0.5, 0.1875, 0.5, 0.1875, 0.5])
me_lwf_crowdbarrier.materials.append(mat_lwf_backstage_mattepalette)
me_lwf_crowdbarrier.update()

# ---- objects
ob_lwf_crowdbarrier = bpy.data.objects.new('LWF_CrowdBarrier', me_lwf_crowdbarrier)

# ---- transforms, parenting, visibility, modifiers, constraints
ob_lwf_crowdbarrier.location = (0.0, 0.0, 0.0)

# ---- collection membership
scene.collection.objects.link(ob_lwf_crowdbarrier)

# ---- scene / render settings (as saved in the file)
scene.frame_start = 1; scene.frame_end = 250; scene.frame_set(1)
scene.render.engine = 'BLENDER_EEVEE_NEXT'
scene.cycles.sampling_pattern = 'TABULATED_SOBOL'
scene.eevee.ray_tracing_options.trace_max_roughness = 0.0
bpy.context.view_layer.update()

# ---- added for rendering (the .blend has no active camera and no usable light): camera, sun + grey world if the file has none
cam_auto = bpy.data.cameras.new('AutoCamera')
cam_auto.lens = 50.0
cam_auto.sensor_width = 36.0
cam_auto.clip_end = 1000.0
ob_auto_camera = bpy.data.objects.new('AutoCamera', cam_auto)
scene.collection.objects.link(ob_auto_camera)
ob_auto_camera.location = (2.5742, -3.05856, 2.59931)
ob_auto_camera.rotation_euler = (1.09748, -7.21219e-08, 0.694738)
scene.camera = ob_auto_camera
light_auto_sun = bpy.data.lights.new('AutoSun', 'SUN')
light_auto_sun.energy = 3.0
light_auto_sun.angle = 0.0523599
ob_auto_sun = bpy.data.objects.new('AutoSun', light_auto_sun)
scene.collection.objects.link(ob_auto_sun)
ob_auto_sun.rotation_euler = (0.872665, 0.174533, 0.523599)
if scene.world is None:
    world_auto = bpy.data.worlds.new('AutoWorld')
    world_auto.color = (0.3, 0.3, 0.3)
    scene.world = world_auto
bpy.context.view_layer.update()
